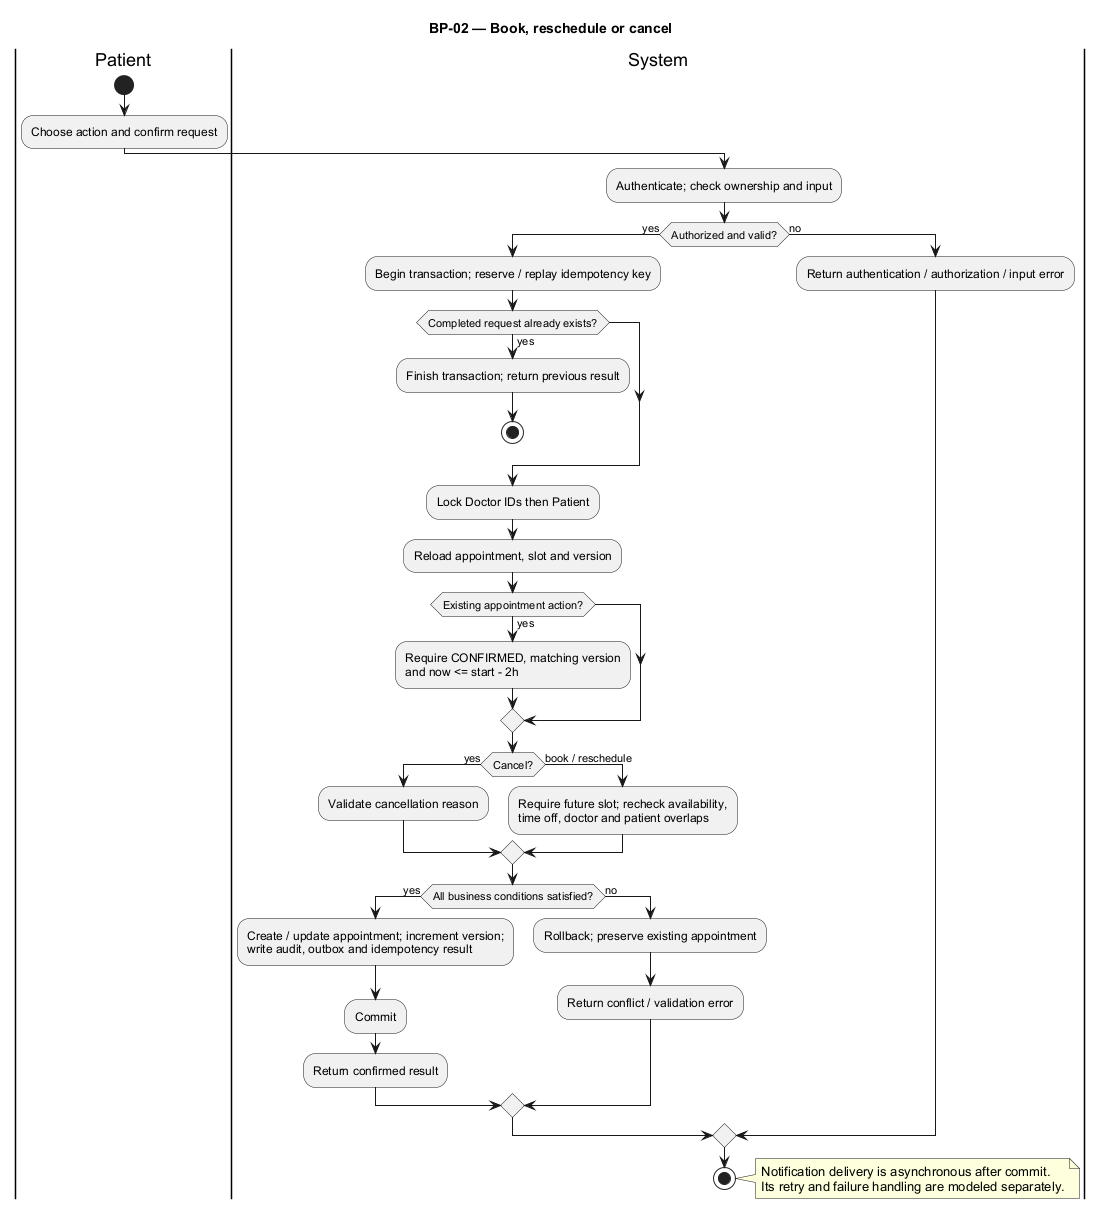

The diagram above was rendered by PlantUML. Its source (embedded in the PNG):
@startuml
skinparam shadowing false
skinparam defaultFontName Arial
title BP-02 — Book, reschedule or cancel
|Patient|
start
:Choose action and confirm request;
|System|
:Authenticate; check ownership and input;
if (Authorized and valid?) then (yes)
 :Begin transaction; reserve / replay idempotency key;
 if (Completed request already exists?) then (yes)
  :Finish transaction; return previous result;
  stop
 endif
 :Lock Doctor IDs then Patient;
 :Reload appointment, slot and version;
 if (Existing appointment action?) then (yes)
  :Require CONFIRMED, matching version\nand now <= start - 2h;
 endif
 if (Cancel?) then (yes)
  :Validate cancellation reason;
 else (book / reschedule)
  :Require future slot; recheck availability,\ntime off, doctor and patient overlaps;
 endif
 if (All business conditions satisfied?) then (yes)
  :Create / update appointment; increment version;\nwrite audit, outbox and idempotency result;
  :Commit;
  :Return confirmed result;
 else (no)
  :Rollback; preserve existing appointment;
  :Return conflict / validation error;
 endif
else (no)
 :Return authentication / authorization / input error;
endif
stop
note right
Notification delivery is asynchronous after commit.
Its retry and failure handling are modeled separately.
end note
@enduml